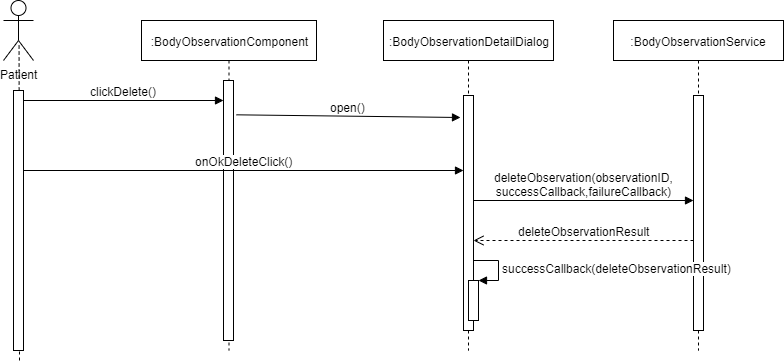

The diagram above was exported from draw.io. Its source (the exported page's mxGraphModel, read from the mxfile embedded in the PNG):
<mxGraphModel dx="1833" dy="494" grid="1" gridSize="10" guides="1" tooltips="1" connect="1" arrows="1" fold="1" page="1" pageScale="1" pageWidth="827" pageHeight="1169" math="0" shadow="0">
  <root>
    <mxCell id="1_rNEo4sqsRoiVlL2aMx-0" />
    <mxCell id="1_rNEo4sqsRoiVlL2aMx-1" parent="1_rNEo4sqsRoiVlL2aMx-0" />
    <mxCell id="1_rNEo4sqsRoiVlL2aMx-2" value=":BodyObservationComponent" style="shape=umlLifeline;perimeter=lifelinePerimeter;whiteSpace=wrap;html=1;container=1;collapsible=0;recursiveResize=0;outlineConnect=0;" parent="1_rNEo4sqsRoiVlL2aMx-1" vertex="1">
      <mxGeometry x="88" y="30" width="175" height="330" as="geometry" />
    </mxCell>
    <mxCell id="1_rNEo4sqsRoiVlL2aMx-3" value="" style="html=1;points=[];perimeter=orthogonalPerimeter;" parent="1_rNEo4sqsRoiVlL2aMx-1" vertex="1">
      <mxGeometry x="170" y="90" width="10" height="260" as="geometry" />
    </mxCell>
    <mxCell id="1_rNEo4sqsRoiVlL2aMx-4" value=":BodyObservationDetailDialog" style="shape=umlLifeline;perimeter=lifelinePerimeter;whiteSpace=wrap;html=1;container=1;collapsible=0;recursiveResize=0;outlineConnect=0;" parent="1_rNEo4sqsRoiVlL2aMx-1" vertex="1">
      <mxGeometry x="330" y="30" width="170" height="330" as="geometry" />
    </mxCell>
    <mxCell id="1_rNEo4sqsRoiVlL2aMx-5" value="" style="html=1;points=[];perimeter=orthogonalPerimeter;" parent="1_rNEo4sqsRoiVlL2aMx-1" vertex="1">
      <mxGeometry x="410" y="105" width="10" height="235" as="geometry" />
    </mxCell>
    <mxCell id="1_rNEo4sqsRoiVlL2aMx-6" value="onOkDeleteClick()" style="html=1;verticalAlign=bottom;endArrow=block;" parent="1_rNEo4sqsRoiVlL2aMx-1" source="1_rNEo4sqsRoiVlL2aMx-9" edge="1">
      <mxGeometry width="80" relative="1" as="geometry">
        <mxPoint x="-25" y="180" as="sourcePoint" />
        <mxPoint x="410" y="180" as="targetPoint" />
      </mxGeometry>
    </mxCell>
    <mxCell id="1_rNEo4sqsRoiVlL2aMx-7" value="Patient" style="shape=umlActor;verticalLabelPosition=bottom;labelBackgroundColor=#ffffff;verticalAlign=top;html=1;" parent="1_rNEo4sqsRoiVlL2aMx-1" vertex="1">
      <mxGeometry x="-50" y="10" width="30" height="60" as="geometry" />
    </mxCell>
    <mxCell id="1_rNEo4sqsRoiVlL2aMx-8" value="" style="endArrow=none;dashed=1;html=1;entryX=0.519;entryY=0.721;entryDx=0;entryDy=0;entryPerimeter=0;" parent="1_rNEo4sqsRoiVlL2aMx-1" target="1_rNEo4sqsRoiVlL2aMx-7" edge="1">
      <mxGeometry width="50" height="50" relative="1" as="geometry">
        <mxPoint x="-34" y="370" as="sourcePoint" />
        <mxPoint x="-40" y="140" as="targetPoint" />
      </mxGeometry>
    </mxCell>
    <mxCell id="1_rNEo4sqsRoiVlL2aMx-9" value="" style="html=1;points=[];perimeter=orthogonalPerimeter;" parent="1_rNEo4sqsRoiVlL2aMx-1" vertex="1">
      <mxGeometry x="-40" y="100" width="10" height="260" as="geometry" />
    </mxCell>
    <mxCell id="1_rNEo4sqsRoiVlL2aMx-10" value="clickDelete()" style="html=1;verticalAlign=bottom;endArrow=block;" parent="1_rNEo4sqsRoiVlL2aMx-1" target="1_rNEo4sqsRoiVlL2aMx-3" edge="1">
      <mxGeometry width="80" relative="1" as="geometry">
        <mxPoint x="-30" y="110" as="sourcePoint" />
        <mxPoint x="50" y="110" as="targetPoint" />
      </mxGeometry>
    </mxCell>
    <mxCell id="1_rNEo4sqsRoiVlL2aMx-13" value=":BodyObservationService" style="shape=umlLifeline;perimeter=lifelinePerimeter;whiteSpace=wrap;html=1;container=1;collapsible=0;recursiveResize=0;outlineConnect=0;" parent="1_rNEo4sqsRoiVlL2aMx-1" vertex="1">
      <mxGeometry x="560" y="30" width="170" height="330" as="geometry" />
    </mxCell>
    <mxCell id="1_rNEo4sqsRoiVlL2aMx-14" value="" style="html=1;points=[];perimeter=orthogonalPerimeter;" parent="1_rNEo4sqsRoiVlL2aMx-1" vertex="1">
      <mxGeometry x="640" y="105" width="10" height="235" as="geometry" />
    </mxCell>
    <mxCell id="1_rNEo4sqsRoiVlL2aMx-15" value="deleteObservation(observationID,&lt;br&gt;successCallback,failureCallback)" style="html=1;verticalAlign=bottom;endArrow=block;" parent="1_rNEo4sqsRoiVlL2aMx-1" edge="1">
      <mxGeometry width="80" relative="1" as="geometry">
        <mxPoint x="420" y="210" as="sourcePoint" />
        <mxPoint x="640" y="210" as="targetPoint" />
      </mxGeometry>
    </mxCell>
    <mxCell id="1_rNEo4sqsRoiVlL2aMx-16" value="deleteObservationResult" style="html=1;verticalAlign=bottom;endArrow=open;dashed=1;endSize=8;" parent="1_rNEo4sqsRoiVlL2aMx-1" edge="1">
      <mxGeometry relative="1" as="geometry">
        <mxPoint x="640" y="250" as="sourcePoint" />
        <mxPoint x="420" y="250" as="targetPoint" />
      </mxGeometry>
    </mxCell>
    <mxCell id="jJpu8s-gjzsS08598llf-1" value="open()" style="html=1;verticalAlign=bottom;endArrow=block;exitX=1.3;exitY=0.132;exitDx=0;exitDy=0;exitPerimeter=0;" parent="1_rNEo4sqsRoiVlL2aMx-1" source="1_rNEo4sqsRoiVlL2aMx-3" edge="1">
      <mxGeometry width="80" relative="1" as="geometry">
        <mxPoint x="190" y="128" as="sourcePoint" />
        <mxPoint x="407" y="127" as="targetPoint" />
      </mxGeometry>
    </mxCell>
    <mxCell id="bzFS0Pxr0aiA1Q8fRh41-0" value="" style="html=1;points=[];perimeter=orthogonalPerimeter;" parent="1_rNEo4sqsRoiVlL2aMx-1" vertex="1">
      <mxGeometry x="415" y="290" width="10" height="40" as="geometry" />
    </mxCell>
    <mxCell id="bzFS0Pxr0aiA1Q8fRh41-1" value="successCallback(&lt;span style=&quot;text-align: center&quot;&gt;deleteObservationResult)&lt;/span&gt;" style="edgeStyle=orthogonalEdgeStyle;html=1;align=left;spacingLeft=2;endArrow=block;rounded=0;entryX=1;entryY=0;" parent="1_rNEo4sqsRoiVlL2aMx-1" target="bzFS0Pxr0aiA1Q8fRh41-0" edge="1">
      <mxGeometry relative="1" as="geometry">
        <mxPoint x="420" y="270" as="sourcePoint" />
        <Array as="points">
          <mxPoint x="445" y="270" />
        </Array>
      </mxGeometry>
    </mxCell>
  </root>
</mxGraphModel>